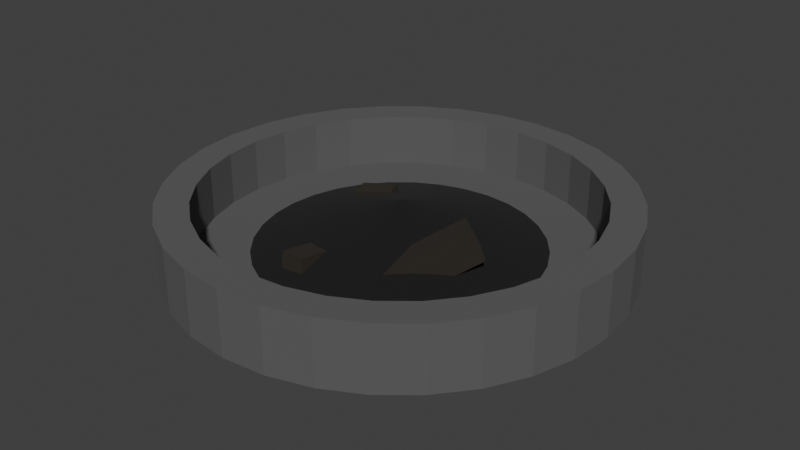 # Source: campfire.blend  (saved by Blender 5.2.45; exported with 4.5.12 LTS)
import bpy
from mathutils import Matrix  # noqa: F401  (used for matrix-valued properties, if any)

bpy.ops.wm.read_factory_settings(use_empty=True)
scene = bpy.context.scene
scene.name = 'Scene'

# ---- collections
col_collection = bpy.data.collections.new('Collection'); scene.collection.children.link(col_collection)

# ---- materials (node trees are filled in below, after node groups)
mat_stone = bpy.data.materials.new('stone')
mat_ash = bpy.data.materials.new('ash')
mat_charwood = bpy.data.materials.new('charwood')

# ---- material node trees
mat_stone.use_nodes = True; mat_stone.node_tree.nodes.clear()
_N = mat_stone.node_tree.nodes; _L = mat_stone.node_tree.links
n0 = _N.new('ShaderNodeBsdfPrincipled'); n0.name = 'Principled BSDF'; n0.location = (-200, 100)
n0.inputs[0].default_value = (0.09854, 0.09854, 0.09854, 1.0)
n0.inputs[2].default_value = 1.0
n0.inputs[10].default_value = 0.005
n1 = _N.new('ShaderNodeOutputMaterial'); n1.name = 'Material Output'; n1.location = (200, 100)
_L.new(n0.outputs[0], n1.inputs[0])
n1.is_active_output = True
mat_ash.use_nodes = True; mat_ash.node_tree.nodes.clear()
_N = mat_ash.node_tree.nodes; _L = mat_ash.node_tree.links
n0 = _N.new('ShaderNodeBsdfPrincipled'); n0.name = 'Principled BSDF'; n0.location = (-200, 100)
n0.inputs[0].default_value = (0.0, 0.0, 0.0, 1.0)
n0.inputs[2].default_value = 1.0
n0.inputs[10].default_value = 0.005
n1 = _N.new('ShaderNodeOutputMaterial'); n1.name = 'Material Output'; n1.location = (200, 100)
_L.new(n0.outputs[0], n1.inputs[0])
n1.is_active_output = True
mat_charwood.use_nodes = True; mat_charwood.node_tree.nodes.clear()
_N = mat_charwood.node_tree.nodes; _L = mat_charwood.node_tree.links
n0 = _N.new('ShaderNodeBsdfPrincipled'); n0.name = 'Principled BSDF'; n0.location = (-200, 100)
n0.inputs[0].default_value = (0.01459, 0.009917, 0.004889, 1.0)
n0.inputs[2].default_value = 1.0
n0.inputs[10].default_value = 0.005
n1 = _N.new('ShaderNodeOutputMaterial'); n1.name = 'Material Output'; n1.location = (200, 100)
_L.new(n0.outputs[0], n1.inputs[0])
n1.is_active_output = True

# ---- world
world_world = bpy.data.worlds.new('World'); scene.world = world_world
world_world.use_nodes = True; world_world.node_tree.nodes.clear()
_N = world_world.node_tree.nodes; _L = world_world.node_tree.links
n0 = _N.new('ShaderNodeOutputWorld'); n0.name = 'World Output'; n0.location = (200, 100)
n1 = _N.new('ShaderNodeBackground'); n1.name = 'Background'; n1.location = (-200, 100)
n1.inputs[0].default_value = (0.05088, 0.05088, 0.05088, 1.0)
_L.new(n1.outputs[0], n0.inputs[0])
n0.is_active_output = True
world_world.color = (0.05088, 0.05088, 0.05088)
world_world.sun_shadow_jitter_overblur = 0.0

# ---- meshes
me_cylinder = bpy.data.meshes.new('Cylinder')
me_cylinder.from_pydata([(0.0, 0.8, -0.115), (0.0, 0.6837, 0.115), (0.1561, 0.7846, -0.115), (0.1334, 0.6706, 0.115), (0.3061, 0.7391, -0.115), (0.2616, 0.6317, 0.115), (0.4445, 0.6652, -0.115), (0.3799, 0.5685, 0.115), (0.5657, 0.5657, -0.115), (0.4835, 0.4835, 0.115), (0.6652, 0.4445, -0.115), (0.5685, 0.3799, 0.115), (0.7391, 0.3061, -0.115), (0.6317, 0.2616, 0.115), (0.7846, 0.1561, -0.115), (0.6706, 0.1334, 0.115), (0.8, 0.0, -0.115), (0.6837, 0.0, 0.115), (0.7846, -0.1561, -0.115), (0.6706, -0.1334, 0.115), (0.7391, -0.3061, -0.115), (0.6317, -0.2616, 0.115), (0.6652, -0.4445, -0.115), (0.5685, -0.3799, 0.115), (0.5657, -0.5657, -0.115), (0.4835, -0.4835, 0.115), (0.4445, -0.6652, -0.115), (0.3799, -0.5685, 0.115), (0.3061, -0.7391, -0.115), (0.2616, -0.6317, 0.115), (0.1561, -0.7846, -0.115), (0.1334, -0.6706, 0.115), (0.0, -0.8, -0.115), (0.0, -0.6837, 0.115), (-0.1561, -0.7846, -0.115), (-0.1334, -0.6706, 0.115), (-0.3061, -0.7391, -0.115), (-0.2616, -0.6317, 0.115), (-0.4445, -0.6652, -0.115), (-0.3799, -0.5685, 0.115), (-0.5657, -0.5657, -0.115), (-0.4835, -0.4835, 0.115), (-0.6652, -0.4445, -0.115), (-0.5685, -0.3799, 0.115), (-0.7391, -0.3061, -0.115), (-0.6317, -0.2616, 0.115), (-0.7846, -0.1561, -0.115), (-0.6706, -0.1334, 0.115), (-0.8, 0.0, -0.115), (-0.6837, 0.0, 0.115), (-0.7846, 0.1561, -0.115), (-0.6706, 0.1334, 0.115), (-0.7391, 0.3061, -0.115), (-0.6317, 0.2616, 0.115), (-0.6652, 0.4445, -0.115), (-0.5685, 0.3799, 0.115), (-0.5657, 0.5657, -0.115), (-0.4835, 0.4835, 0.115), (-0.4445, 0.6652, -0.115), (-0.3799, 0.5685, 0.115), (-0.3061, 0.7391, -0.115), (-0.2616, 0.6317, 0.115), (-0.1561, 0.7846, -0.115), (-0.1334, 0.6706, 0.115), (0.1561, 0.7846, 0.115), (0.0, 0.8, 0.115), (0.3061, 0.7391, 0.115), (0.4445, 0.6652, 0.115), (0.5657, 0.5657, 0.115), (0.6652, 0.4445, 0.115), (0.7391, 0.3061, 0.115), (0.7846, 0.1561, 0.115), (0.8, 0.0, 0.115), (0.7846, -0.1561, 0.115), (0.7391, -0.3061, 0.115), (0.6652, -0.4445, 0.115), (0.5657, -0.5657, 0.115), (0.4445, -0.6652, 0.115), (0.3061, -0.7391, 0.115), (0.1561, -0.7846, 0.115), (0.0, -0.8, 0.115), (-0.1561, -0.7846, 0.115), (-0.3061, -0.7391, 0.115), (-0.4445, -0.6652, 0.115), (-0.5657, -0.5657, 0.115), (-0.6652, -0.4445, 0.115), (-0.7391, -0.3061, 0.115), (-0.7846, -0.1561, 0.115), (-0.8, 0.0, 0.115), (-0.7846, 0.1561, 0.115), (-0.7391, 0.3061, 0.115), (-0.6652, 0.4445, 0.115), (-0.5657, 0.5657, 0.115), (-0.4445, 0.6652, 0.115), (-0.3061, 0.7391, 0.115), (-0.1561, 0.7846, 0.115), (9.688e-10, 0.6837, -0.07474), (0.1334, 0.6706, -0.07474), (0.2616, 0.6317, -0.07474), (0.3799, 0.5685, -0.07474), (0.4835, 0.4835, -0.07474), (0.5685, 0.3799, -0.07474), (0.6317, 0.2616, -0.07474), (0.6706, 0.1334, -0.07474), (0.6837, 0.0, -0.07474), (0.6706, -0.1334, -0.07474), (0.6317, -0.2616, -0.07474), (0.5685, -0.3799, -0.07474), (0.4835, -0.4835, -0.07474), (0.3799, -0.5685, -0.07474), (0.2616, -0.6317, -0.07474), (0.1334, -0.6706, -0.07474), (9.688e-10, -0.6837, -0.07474), (-0.1334, -0.6706, -0.07474), (-0.2616, -0.6317, -0.07474), (-0.3799, -0.5685, -0.07474), (-0.4835, -0.4835, -0.07474), (-0.5685, -0.3799, -0.07474), (-0.6317, -0.2616, -0.07474), (-0.6706, -0.1334, -0.07474), (-0.6837, 0.0, -0.07474), (-0.6706, 0.1334, -0.07474), (-0.6317, 0.2616, -0.07474), (-0.5685, 0.3799, -0.07474), (-0.4835, 0.4835, -0.07474), (-0.3799, 0.5685, -0.07474), (-0.2616, 0.6317, -0.07474), (-0.1334, 0.6706, -0.07474)], [], [(0, 65, 64, 2), (2, 64, 66, 4), (4, 66, 67, 6), (6, 67, 68, 8), (8, 68, 69, 10), (10, 69, 70, 12), (12, 70, 71, 14), (14, 71, 72, 16), (16, 72, 73, 18), (18, 73, 74, 20), (20, 74, 75, 22), (22, 75, 76, 24), (24, 76, 77, 26), (26, 77, 78, 28), (28, 78, 79, 30), (30, 79, 80, 32), (32, 80, 81, 34), (34, 81, 82, 36), (36, 82, 83, 38), (38, 83, 84, 40), (40, 84, 85, 42), (42, 85, 86, 44), (44, 86, 87, 46), (46, 87, 88, 48), (48, 88, 89, 50), (50, 89, 90, 52), (52, 90, 91, 54), (54, 91, 92, 56), (56, 92, 93, 58), (58, 93, 94, 60), (47, 45, 118, 119), (60, 94, 95, 62), (62, 95, 65, 0), (0, 2, 4, 6, 8, 10, 12, 14, 16, 18, 20, 22, 24, 26, 28, 30, 32, 34, 36, 38, 40, 42, 44, 46, 48, 50, 52, 54, 56, 58, 60, 62), (1, 3, 64, 65), (3, 5, 66, 64), (5, 7, 67, 66), (7, 9, 68, 67), (9, 11, 69, 68), (11, 13, 70, 69), (13, 15, 71, 70), (15, 17, 72, 71), (17, 19, 73, 72), (19, 21, 74, 73), (21, 23, 75, 74), (23, 25, 76, 75), (25, 27, 77, 76), (27, 29, 78, 77), (29, 31, 79, 78), (31, 33, 80, 79), (33, 35, 81, 80), (35, 37, 82, 81), (37, 39, 83, 82), (39, 41, 84, 83), (41, 43, 85, 84), (43, 45, 86, 85), (45, 47, 87, 86), (47, 49, 88, 87), (49, 51, 89, 88), (51, 53, 90, 89), (53, 55, 91, 90), (55, 57, 92, 91), (57, 59, 93, 92), (59, 61, 94, 93), (61, 63, 95, 94), (63, 1, 65, 95), (97, 96, 127, 126, 125, 124, 123, 122, 121, 120, 119, 118, 117, 116, 115, 114, 113, 112, 111, 110, 109, 108, 107, 106, 105, 104, 103, 102, 101, 100, 99, 98), (21, 19, 105, 106), (49, 47, 119, 120), (23, 21, 106, 107), (51, 49, 120, 121), (25, 23, 107, 108), (53, 51, 121, 122), (27, 25, 108, 109), (55, 53, 122, 123), (29, 27, 109, 110), (3, 1, 96, 97), (57, 55, 123, 124), (31, 29, 110, 111), (5, 3, 97, 98), (59, 57, 124, 125), (33, 31, 111, 112), (7, 5, 98, 99), (61, 59, 125, 126), (35, 33, 112, 113), (9, 7, 99, 100), (63, 61, 126, 127), (37, 35, 113, 114), (11, 9, 100, 101), (1, 63, 127, 96), (39, 37, 114, 115), (13, 11, 101, 102), (41, 39, 115, 116), (15, 13, 102, 103), (43, 41, 116, 117), (17, 15, 103, 104), (45, 43, 117, 118), (19, 17, 104, 105)])
_uv = me_cylinder.uv_layers.new(name='UVMap')
_uv.uv.foreach_set('vector', [1.0, 0.5, 1.0, 1.0, 0.9688, 1.0, 0.9688, 0.5, 0.9688, 0.5, 0.9688, 1.0, 0.9375, 1.0, 0.9375, 0.5, 0.9375, 0.5, 0.9375, 1.0, 0.9062, 1.0, 0.9062, 0.5, 0.9062, 0.5, 0.9062, 1.0, 0.875, 1.0, 0.875, 0.5, 0.875, 0.5, 0.875, 1.0, 0.8438, 1.0, 0.8438, 0.5, 0.8438, 0.5, 0.8438, 1.0, 0.8125, 1.0, 0.8125, 0.5, 0.8125, 0.5, 0.8125, 1.0, 0.7812, 1.0, 0.7812, 0.5, 0.7812, 0.5, 0.7812, 1.0, 0.75, 1.0, 0.75, 0.5, 0.75, 0.5, 0.75, 1.0, 0.7188, 1.0, 0.7188, 0.5, 0.7188, 0.5, 0.7188, 1.0, 0.6875, 1.0, 0.6875, 0.5, 0.6875, 0.5, 0.6875, 1.0, 0.6562, 1.0, 0.6562, 0.5, 0.6562, 0.5, 0.6562, 1.0, 0.625, 1.0, 0.625, 0.5, 0.625, 0.5, 0.625, 1.0, 0.5938, 1.0, 0.5938, 0.5, 0.5938, 0.5, 0.5938, 1.0, 0.5625, 1.0, 0.5625, 0.5, 0.5625, 0.5, 0.5625, 1.0, 0.5312, 1.0, 0.5312, 0.5, 0.5312, 0.5, 0.5312, 1.0, 0.5, 1.0, 0.5, 0.5, 0.5, 0.5, 0.5, 1.0, 0.4688, 1.0, 0.4688, 0.5, 0.4688, 0.5, 0.4688, 1.0, 0.4375, 1.0, 0.4375, 0.5, 0.4375, 0.5, 0.4375, 1.0, 0.4062, 1.0, 0.4062, 0.5, 0.4062, 0.5, 0.4062, 1.0, 0.375, 1.0, 0.375, 0.5, 0.375, 0.5, 0.375, 1.0, 0.3438, 1.0, 0.3438, 0.5, 0.3438, 0.5, 0.3438, 1.0, 0.3125, 1.0, 0.3125, 0.5, 0.3125, 0.5, 0.3125, 1.0, 0.2812, 1.0, 0.2812, 0.5, 0.2812, 0.5, 0.2812, 1.0, 0.25, 1.0, 0.25, 0.5, 0.25, 0.5, 0.25, 1.0, 0.2188, 1.0, 0.2188, 0.5, 0.2188, 0.5, 0.2188, 1.0, 0.1875, 1.0, 0.1875, 0.5, 0.1875, 0.5, 0.1875, 1.0, 0.1562, 1.0, 0.1562, 0.5, 0.1562, 0.5, 0.1562, 1.0, 0.125, 1.0, 0.125, 0.5, 0.125, 0.5, 0.125, 1.0, 0.09375, 1.0, 0.09375, 0.5, 0.09375, 0.5, 0.09375, 1.0, 0.0625, 1.0, 0.0625, 0.5, 0.04882, 0.21, 0.0605, 0.1715, 0.0605, 0.1715, 0.04882, 0.21, 0.0625, 0.5, 0.0625, 1.0, 0.03125, 1.0, 0.03125, 0.5, 0.03125, 0.5, 0.03125, 1.0, 0.0, 1.0, 0.0, 0.5, 0.75, 0.49, 0.7968, 0.4854, 0.8418, 0.4717, 0.8833, 0.4496, 0.9197, 0.4197, 0.9496, 0.3833, 0.9717, 0.3418, 0.9854, 0.2968, 0.99, 0.25, 0.9854, 0.2032, 0.9717, 0.1582, 0.9496, 0.1167, 0.9197, 0.08029, 0.8833, 0.05045, 0.8418, 0.02827, 0.7968, 0.01461, 0.75, 0.01, 0.7032, 0.01461, 0.6582, 0.02827, 0.6167, 0.05045, 0.5803, 0.08029, 0.5504, 0.1167, 0.5283, 0.1582, 0.5146, 0.2032, 0.51, 0.25, 0.5146, 0.2968, 0.5283, 0.3418, 0.5504, 0.3833, 0.5803, 0.4197, 0.6167, 0.4496, 0.6582, 0.4717, 0.7032, 0.4854, 0.25, 0.4551, 0.29, 0.4512, 0.2968, 0.4854, 0.25, 0.49, 0.29, 0.4512, 0.3285, 0.4395, 0.3418, 0.4717, 0.2968, 0.4854, 0.3285, 0.4395, 0.364, 0.4205, 0.3833, 0.4496, 0.3418, 0.4717, 0.364, 0.4205, 0.395, 0.395, 0.4197, 0.4197, 0.3833, 0.4496, 0.395, 0.395, 0.4205, 0.364, 0.4496, 0.3833, 0.4197, 0.4197, 0.4205, 0.364, 0.4395, 0.3285, 0.4717, 0.3418, 0.4496, 0.3833, 0.4395, 0.3285, 0.4512, 0.29, 0.4854, 0.2968, 0.4717, 0.3418, 0.4512, 0.29, 0.4551, 0.25, 0.49, 0.25, 0.4854, 0.2968, 0.4551, 0.25, 0.4512, 0.21, 0.4854, 0.2032, 0.49, 0.25, 0.4512, 0.21, 0.4395, 0.1715, 0.4717, 0.1582, 0.4854, 0.2032, 0.4395, 0.1715, 0.4205, 0.136, 0.4496, 0.1167, 0.4717, 0.1582, 0.4205, 0.136, 0.395, 0.105, 0.4197, 0.08029, 0.4496, 0.1167, 0.395, 0.105, 0.364, 0.07945, 0.3833, 0.05045, 0.4197, 0.08029, 0.364, 0.07945, 0.3285, 0.0605, 0.3418, 0.02827, 0.3833, 0.05045, 0.3285, 0.0605, 0.29, 0.04882, 0.2968, 0.01461, 0.3418, 0.02827, 0.29, 0.04882, 0.25, 0.04488, 0.25, 0.01, 0.2968, 0.01461, 0.25, 0.04488, 0.21, 0.04882, 0.2032, 0.01461, 0.25, 0.01, 0.21, 0.04882, 0.1715, 0.0605, 0.1582, 0.02827, 0.2032, 0.01461, 0.1715, 0.0605, 0.136, 0.07945, 0.1167, 0.05045, 0.1582, 0.02827, 0.136, 0.07945, 0.105, 0.105, 0.08029, 0.08029, 0.1167, 0.05045, 0.105, 0.105, 0.07945, 0.136, 0.05045, 0.1167, 0.08029, 0.08029, 0.07945, 0.136, 0.0605, 0.1715, 0.02827, 0.1582, 0.05045, 0.1167, 0.0605, 0.1715, 0.04882, 0.21, 0.01461, 0.2032, 0.02827, 0.1582, 0.04882, 0.21, 0.04488, 0.25, 0.01, 0.25, 0.01461, 0.2032, 0.04488, 0.25, 0.04882, 0.29, 0.01461, 0.2968, 0.01, 0.25, 0.04882, 0.29, 0.0605, 0.3285, 0.02827, 0.3418, 0.01461, 0.2968, 0.0605, 0.3285, 0.07945, 0.364, 0.05045, 0.3833, 0.02827, 0.3418, 0.07945, 0.364, 0.105, 0.395, 0.08029, 0.4197, 0.05045, 0.3833, 0.105, 0.395, 0.136, 0.4205, 0.1167, 0.4496, 0.08029, 0.4197, 0.136, 0.4205, 0.1715, 0.4395, 0.1582, 0.4717, 0.1167, 0.4496, 0.1715, 0.4395, 0.21, 0.4512, 0.2032, 0.4854, 0.1582, 0.4717, 0.21, 0.4512, 0.25, 0.4551, 0.25, 0.49, 0.2032, 0.4854, 0.29, 0.4512, 0.25, 0.4551, 0.21, 0.4512, 0.1715, 0.4395, 0.136, 0.4205, 0.105, 0.395, 0.07945, 0.364, 0.0605, 0.3285, 0.04882, 0.29, 0.04488, 0.25, 0.04882, 0.21, 0.0605, 0.1715, 0.07945, 0.136, 0.105, 0.105, 0.136, 0.07945, 0.1715, 0.0605, 0.21, 0.04882, 0.25, 0.04488, 0.29, 0.04882, 0.3285, 0.0605, 0.364, 0.07945, 0.395, 0.105, 0.4205, 0.136, 0.4395, 0.1715, 0.4512, 0.21, 0.4551, 0.25, 0.4512, 0.29, 0.4395, 0.3285, 0.4205, 0.364, 0.395, 0.395, 0.364, 0.4205, 0.3285, 0.4395, 0.4395, 0.1715, 0.4512, 0.21, 0.4512, 0.21, 0.4395, 0.1715, 0.04488, 0.25, 0.04882, 0.21, 0.04882, 0.21, 0.04488, 0.25, 0.4205, 0.136, 0.4395, 0.1715, 0.4395, 0.1715, 0.4205, 0.136, 0.04882, 0.29, 0.04488, 0.25, 0.04488, 0.25, 0.04882, 0.29, 0.395, 0.105, 0.4205, 0.136, 0.4205, 0.136, 0.395, 0.105, 0.0605, 0.3285, 0.04882, 0.29, 0.04882, 0.29, 0.0605, 0.3285, 0.364, 0.07945, 0.395, 0.105, 0.395, 0.105, 0.364, 0.07945, 0.07945, 0.364, 0.0605, 0.3285, 0.0605, 0.3285, 0.07945, 0.364, 0.3285, 0.0605, 0.364, 0.07945, 0.364, 0.07945, 0.3285, 0.0605, 0.29, 0.4512, 0.25, 0.4551, 0.25, 0.4551, 0.29, 0.4512, 0.105, 0.395, 0.07945, 0.364, 0.07945, 0.364, 0.105, 0.395, 0.29, 0.04882, 0.3285, 0.0605, 0.3285, 0.0605, 0.29, 0.04882, 0.3285, 0.4395, 0.29, 0.4512, 0.29, 0.4512, 0.3285, 0.4395, 0.136, 0.4205, 0.105, 0.395, 0.105, 0.395, 0.136, 0.4205, 0.25, 0.04488, 0.29, 0.04882, 0.29, 0.04882, 0.25, 0.04488, 0.364, 0.4205, 0.3285, 0.4395, 0.3285, 0.4395, 0.364, 0.4205, 0.1715, 0.4395, 0.136, 0.4205, 0.136, 0.4205, 0.1715, 0.4395, 0.21, 0.04882, 0.25, 0.04488, 0.25, 0.04488, 0.21, 0.04882, 0.395, 0.395, 0.364, 0.4205, 0.364, 0.4205, 0.395, 0.395, 0.21, 0.4512, 0.1715, 0.4395, 0.1715, 0.4395, 0.21, 0.4512, 0.1715, 0.0605, 0.21, 0.04882, 0.21, 0.04882, 0.1715, 0.0605, 0.4205, 0.364, 0.395, 0.395, 0.395, 0.395, 0.4205, 0.364, 0.25, 0.4551, 0.21, 0.4512, 0.21, 0.4512, 0.25, 0.4551, 0.136, 0.07945, 0.1715, 0.0605, 0.1715, 0.0605, 0.136, 0.07945, 0.4395, 0.3285, 0.4205, 0.364, 0.4205, 0.364, 0.4395, 0.3285, 0.105, 0.105, 0.136, 0.07945, 0.136, 0.07945, 0.105, 0.105, 0.4512, 0.29, 0.4395, 0.3285, 0.4395, 0.3285, 0.4512, 0.29, 0.07945, 0.136, 0.105, 0.105, 0.105, 0.105, 0.07945, 0.136, 0.4551, 0.25, 0.4512, 0.29, 0.4512, 0.29, 0.4551, 0.25, 0.0605, 0.1715, 0.07945, 0.136, 0.07945, 0.136, 0.0605, 0.1715, 0.4512, 0.21, 0.4551, 0.25, 0.4551, 0.25, 0.4512, 0.21])
me_cylinder.materials.append(mat_stone)
me_cylinder.update()
me_cone = bpy.data.meshes.new('Cone')
me_cone.from_pydata([(0.0, 0.56, -0.095), (0.1093, 0.5492, -0.095), (0.2143, 0.5174, -0.095), (0.3111, 0.4656, -0.095), (0.396, 0.396, -0.095), (0.4656, 0.3111, -0.095), (0.5174, 0.2143, -0.095), (0.5492, 0.1093, -0.095), (0.56, 0.0, -0.095), (0.5492, -0.1093, -0.095), (0.5174, -0.2143, -0.095), (0.4656, -0.3111, -0.095), (0.396, -0.396, -0.095), (0.3111, -0.4656, -0.095), (0.2143, -0.5174, -0.095), (0.1093, -0.5492, -0.095), (0.0, -0.56, -0.095), (-0.1093, -0.5492, -0.095), (-0.2143, -0.5174, -0.095), (-0.3111, -0.4656, -0.095), (-0.396, -0.396, -0.095), (-0.4656, -0.3111, -0.095), (-0.5174, -0.2143, -0.095), (-0.5492, -0.1093, -0.095), (-0.56, 0.0, -0.095), (-0.5492, 0.1093, -0.095), (-0.5174, 0.2143, -0.095), (-0.4656, 0.3111, -0.095), (-0.396, 0.396, -0.095), (-0.3111, 0.4656, -0.095), (-0.2143, 0.5174, -0.095), (-0.1093, 0.5492, -0.095), (0.0, 0.0, 0.095)], [], [(0, 32, 1), (1, 32, 2), (2, 32, 3), (3, 32, 4), (4, 32, 5), (5, 32, 6), (6, 32, 7), (7, 32, 8), (8, 32, 9), (9, 32, 10), (10, 32, 11), (11, 32, 12), (12, 32, 13), (13, 32, 14), (14, 32, 15), (15, 32, 16), (16, 32, 17), (17, 32, 18), (18, 32, 19), (19, 32, 20), (20, 32, 21), (21, 32, 22), (22, 32, 23), (23, 32, 24), (24, 32, 25), (25, 32, 26), (26, 32, 27), (27, 32, 28), (28, 32, 29), (29, 32, 30), (0, 1, 2, 3, 4, 5, 6, 7, 8, 9, 10, 11, 12, 13, 14, 15, 16, 17, 18, 19, 20, 21, 22, 23, 24, 25, 26, 27, 28, 29, 30, 31), (30, 32, 31), (31, 32, 0)])
_uv = me_cone.uv_layers.new(name='UVMap')
_uv.uv.foreach_set('vector', [0.25, 0.49, 0.25, 0.25, 0.2968, 0.4854, 0.2968, 0.4854, 0.25, 0.25, 0.3418, 0.4717, 0.3418, 0.4717, 0.25, 0.25, 0.3833, 0.4496, 0.3833, 0.4496, 0.25, 0.25, 0.4197, 0.4197, 0.4197, 0.4197, 0.25, 0.25, 0.4496, 0.3833, 0.4496, 0.3833, 0.25, 0.25, 0.4717, 0.3418, 0.4717, 0.3418, 0.25, 0.25, 0.4854, 0.2968, 0.4854, 0.2968, 0.25, 0.25, 0.49, 0.25, 0.49, 0.25, 0.25, 0.25, 0.4854, 0.2032, 0.4854, 0.2032, 0.25, 0.25, 0.4717, 0.1582, 0.4717, 0.1582, 0.25, 0.25, 0.4496, 0.1167, 0.4496, 0.1167, 0.25, 0.25, 0.4197, 0.08029, 0.4197, 0.08029, 0.25, 0.25, 0.3833, 0.05045, 0.3833, 0.05045, 0.25, 0.25, 0.3418, 0.02827, 0.3418, 0.02827, 0.25, 0.25, 0.2968, 0.01461, 0.2968, 0.01461, 0.25, 0.25, 0.25, 0.01, 0.25, 0.01, 0.25, 0.25, 0.2032, 0.01461, 0.2032, 0.01461, 0.25, 0.25, 0.1582, 0.02827, 0.1582, 0.02827, 0.25, 0.25, 0.1167, 0.05045, 0.1167, 0.05045, 0.25, 0.25, 0.08029, 0.08029, 0.08029, 0.08029, 0.25, 0.25, 0.05045, 0.1167, 0.05045, 0.1167, 0.25, 0.25, 0.02827, 0.1582, 0.02827, 0.1582, 0.25, 0.25, 0.01461, 0.2032, 0.01461, 0.2032, 0.25, 0.25, 0.01, 0.25, 0.01, 0.25, 0.25, 0.25, 0.01461, 0.2968, 0.01461, 0.2968, 0.25, 0.25, 0.02827, 0.3418, 0.02827, 0.3418, 0.25, 0.25, 0.05045, 0.3833, 0.05045, 0.3833, 0.25, 0.25, 0.08029, 0.4197, 0.08029, 0.4197, 0.25, 0.25, 0.1167, 0.4496, 0.1167, 0.4496, 0.25, 0.25, 0.1582, 0.4717, 0.75, 0.49, 0.7968, 0.4854, 0.8418, 0.4717, 0.8833, 0.4496, 0.9197, 0.4197, 0.9496, 0.3833, 0.9717, 0.3418, 0.9854, 0.2968, 0.99, 0.25, 0.9854, 0.2032, 0.9717, 0.1582, 0.9496, 0.1167, 0.9197, 0.08029, 0.8833, 0.05045, 0.8418, 0.02827, 0.7968, 0.01461, 0.75, 0.01, 0.7032, 0.01461, 0.6582, 0.02827, 0.6167, 0.05045, 0.5803, 0.08029, 0.5504, 0.1167, 0.5283, 0.1582, 0.5146, 0.2032, 0.51, 0.25, 0.5146, 0.2968, 0.5283, 0.3418, 0.5504, 0.3833, 0.5803, 0.4197, 0.6167, 0.4496, 0.6582, 0.4717, 0.7032, 0.4854, 0.1582, 0.4717, 0.25, 0.25, 0.2032, 0.4854, 0.2032, 0.4854, 0.25, 0.25, 0.25, 0.49])
me_cone.materials.append(mat_ash)
me_cone.update()
me_cube_001 = bpy.data.meshes.new('Cube.001')
me_cube_001.from_pydata([(-0.155, -0.155, -0.155), (-0.155, -0.155, 0.155), (-0.155, 0.155, -0.155), (-0.155, 0.155, 0.155), (0.155, -0.155, -0.155), (0.155, -0.155, 0.155), (0.155, 0.155, -0.155), (0.155, 0.155, 0.155)], [], [(0, 1, 3, 2), (2, 3, 7, 6), (6, 7, 5, 4), (4, 5, 1, 0), (2, 6, 4, 0), (7, 3, 1, 5)])
_uv = me_cube_001.uv_layers.new(name='UVMap')
_uv.uv.foreach_set('vector', [0.375, 0.0, 0.625, 0.0, 0.625, 0.25, 0.375, 0.25, 0.375, 0.25, 0.625, 0.25, 0.625, 0.5, 0.375, 0.5, 0.375, 0.5, 0.625, 0.5, 0.625, 0.75, 0.375, 0.75, 0.375, 0.75, 0.625, 0.75, 0.625, 1.0, 0.375, 1.0, 0.125, 0.5, 0.375, 0.5, 0.375, 0.75, 0.125, 0.75, 0.625, 0.5, 0.875, 0.5, 0.875, 0.75, 0.625, 0.75])
me_cube_001.materials.append(mat_charwood)
me_cube_001.update()
me_cube_002 = bpy.data.meshes.new('Cube.002')
me_cube_002.from_pydata([(-0.155, -0.155, -0.155), (-0.155, -0.155, 0.155), (-0.155, 0.155, -0.155), (-0.155, 0.155, 0.155), (0.155, -0.155, -0.155), (0.155, -0.155, 0.155), (0.155, 0.155, -0.155), (0.155, 0.155, 0.155)], [], [(0, 1, 3, 2), (2, 3, 7, 6), (6, 7, 5, 4), (4, 5, 1, 0), (2, 6, 4, 0), (7, 3, 1, 5)])
_uv = me_cube_002.uv_layers.new(name='UVMap')
_uv.uv.foreach_set('vector', [0.375, 0.0, 0.625, 0.0, 0.625, 0.25, 0.375, 0.25, 0.375, 0.25, 0.625, 0.25, 0.625, 0.5, 0.375, 0.5, 0.375, 0.5, 0.625, 0.5, 0.625, 0.75, 0.375, 0.75, 0.375, 0.75, 0.625, 0.75, 0.625, 1.0, 0.375, 1.0, 0.125, 0.5, 0.375, 0.5, 0.375, 0.75, 0.125, 0.75, 0.625, 0.5, 0.875, 0.5, 0.875, 0.75, 0.625, 0.75])
me_cube_002.materials.append(mat_charwood)
me_cube_002.update()
me_cube_003 = bpy.data.meshes.new('Cube.003')
me_cube_003.from_pydata([(-0.155, -0.155, -0.155), (-0.155, -0.155, 0.155), (-0.155, 0.155, -0.155), (-0.155, 0.155, 0.155), (0.155, -0.155, -0.155), (0.155, -0.155, 0.155), (0.155, 0.155, -0.155), (0.155, 0.155, 0.155)], [], [(0, 1, 3, 2), (2, 3, 7, 6), (6, 7, 5, 4), (4, 5, 1, 0), (2, 6, 4, 0), (7, 3, 1, 5)])
_uv = me_cube_003.uv_layers.new(name='UVMap')
_uv.uv.foreach_set('vector', [0.375, 0.0, 0.625, 0.0, 0.625, 0.25, 0.375, 0.25, 0.375, 0.25, 0.625, 0.25, 0.625, 0.5, 0.375, 0.5, 0.375, 0.5, 0.625, 0.5, 0.625, 0.75, 0.375, 0.75, 0.375, 0.75, 0.625, 0.75, 0.625, 1.0, 0.375, 1.0, 0.125, 0.5, 0.375, 0.5, 0.375, 0.75, 0.125, 0.75, 0.625, 0.5, 0.875, 0.5, 0.875, 0.75, 0.625, 0.75])
me_cube_003.materials.append(mat_charwood)
me_cube_003.update()

# ---- objects
ob_cylinder = bpy.data.objects.new('Cylinder', me_cylinder)
ob_cone = bpy.data.objects.new('Cone', me_cone)
ob_cube = bpy.data.objects.new('Cube', me_cube_001)
ob_cube_001 = bpy.data.objects.new('Cube.001', me_cube_002)
ob_cube_002 = bpy.data.objects.new('Cube.002', me_cube_003)

# ---- transforms, parenting, visibility, modifiers, constraints
ob_cylinder.location = (0.0, 0.0, 0.0)
ob_cone.location = (0.0, 0.0, 0.0)
ob_cube.location = (0.2338, -0.1277, 0.0)
ob_cube.rotation_euler = (-0.07907, -0.4765, 0.7839)
ob_cube.scale = (1.0, 0.3626, 0.3626)
ob_cube_001.location = (-0.1958, 0.1169, 0.0)
ob_cube_001.rotation_euler = (0.04695, -0.1427, 0.3276)
ob_cube_001.scale = (0.4195, 0.2298, 0.2375)
ob_cube_002.location = (-0.1138, -0.3299, -0.04434)
ob_cube_002.rotation_euler = (0.04695, -0.1427, -1.61)
ob_cube_002.scale = (0.4218, 0.2853, 0.2889)

# ---- collection membership
col_collection.objects.link(ob_cylinder)
col_collection.objects.link(ob_cone)
col_collection.objects.link(ob_cube)
col_collection.objects.link(ob_cube_001)
col_collection.objects.link(ob_cube_002)

# ---- scene / render settings (as saved in the file)
scene.frame_start = 1; scene.frame_end = 250; scene.frame_set(1)
scene.render.engine = 'BLENDER_EEVEE_NEXT'
scene.render.bake_bias = 0.0
scene.render.bake_samples = 0
scene.render.compositor_device = 'GPU'
scene.eevee.use_volume_custom_range = False
scene.eevee.fast_gi_thickness_near = 0.1
scene.eevee.fast_gi_thickness_far = 0.0
scene.eevee.ray_tracing_options.screen_trace_thickness = 0.1
scene.view_settings.view_transform = 'Standard'
bpy.context.view_layer.update()

# ---- added for rendering (the .blend has no active camera and no usable light): camera, sun
cam_auto = bpy.data.cameras.new('AutoCamera')
cam_auto.lens = 50.0
cam_auto.sensor_width = 36.0
cam_auto.clip_end = 1000.0
ob_auto_camera = bpy.data.objects.new('AutoCamera', cam_auto)
scene.collection.objects.link(ob_auto_camera)
ob_auto_camera.location = (2.10625, -2.5275, 1.685)
ob_auto_camera.rotation_euler = (1.09748, -7.21219e-08, 0.694738)
scene.camera = ob_auto_camera
light_auto_sun = bpy.data.lights.new('AutoSun', 'SUN')
light_auto_sun.energy = 3.0
light_auto_sun.angle = 0.0523599
ob_auto_sun = bpy.data.objects.new('AutoSun', light_auto_sun)
scene.collection.objects.link(ob_auto_sun)
ob_auto_sun.rotation_euler = (0.872665, 0.174533, 0.523599)
bpy.context.view_layer.update()
